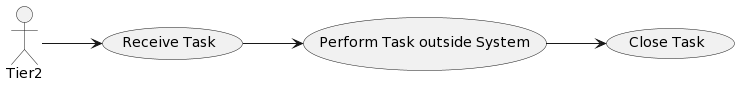

The diagram above was rendered by PlantUML. Its source (embedded in the PNG):
@startuml
left to right direction

actor Tier2

usecase "Receive Task" as RT
usecase "Perform Task outside System" as PT
usecase "Close Task" as CT

Tier2 --> RT
RT --> PT
PT --> CT
@enduml